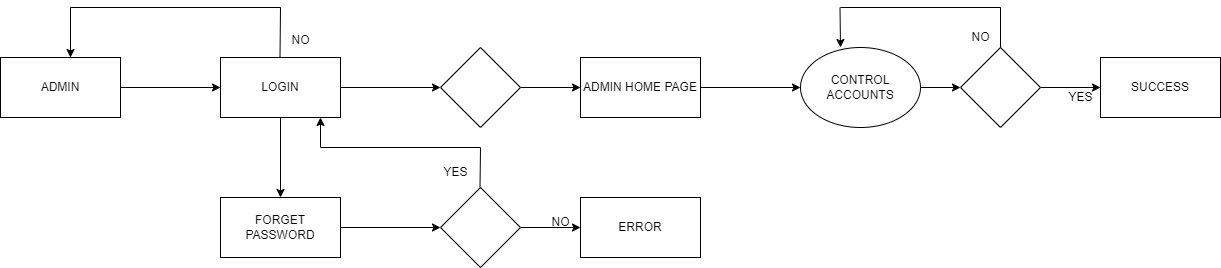

The diagram above was exported from draw.io. Its source (the exported page's mxGraphModel, read from the mxfile embedded in the PNG):
<mxGraphModel dx="880" dy="395" grid="1" gridSize="10" guides="1" tooltips="1" connect="1" arrows="1" fold="1" page="1" pageScale="1" pageWidth="1169" pageHeight="826" background="#ffffff" math="0" shadow="0">
  <root>
    <mxCell id="0" />
    <mxCell id="1" parent="0" />
    <mxCell id="ClWqj_ahAzXIcwvolqaW-43" value="" style="edgeStyle=orthogonalEdgeStyle;rounded=0;orthogonalLoop=1;jettySize=auto;html=1;" parent="1" source="ClWqj_ahAzXIcwvolqaW-41" edge="1">
      <mxGeometry relative="1" as="geometry">
        <mxPoint x="250" y="460" as="targetPoint" />
      </mxGeometry>
    </mxCell>
    <mxCell id="ClWqj_ahAzXIcwvolqaW-41" value="ADMIN" style="rounded=0;whiteSpace=wrap;html=1;" parent="1" vertex="1">
      <mxGeometry x="30" y="430" width="120" height="60" as="geometry" />
    </mxCell>
    <mxCell id="ClWqj_ahAzXIcwvolqaW-55" value="" style="edgeStyle=orthogonalEdgeStyle;rounded=0;orthogonalLoop=1;jettySize=auto;html=1;" parent="1" source="ClWqj_ahAzXIcwvolqaW-44" target="ClWqj_ahAzXIcwvolqaW-54" edge="1">
      <mxGeometry relative="1" as="geometry" />
    </mxCell>
    <mxCell id="ClWqj_ahAzXIcwvolqaW-57" value="" style="edgeStyle=orthogonalEdgeStyle;rounded=0;orthogonalLoop=1;jettySize=auto;html=1;" parent="1" source="ClWqj_ahAzXIcwvolqaW-44" target="ClWqj_ahAzXIcwvolqaW-56" edge="1">
      <mxGeometry relative="1" as="geometry" />
    </mxCell>
    <mxCell id="ClWqj_ahAzXIcwvolqaW-44" value="LOGIN" style="rounded=0;whiteSpace=wrap;html=1;" parent="1" vertex="1">
      <mxGeometry x="250" y="430" width="120" height="60" as="geometry" />
    </mxCell>
    <mxCell id="ClWqj_ahAzXIcwvolqaW-49" value="" style="endArrow=none;html=1;rounded=0;" parent="1" edge="1">
      <mxGeometry width="50" height="50" relative="1" as="geometry">
        <mxPoint x="309.5" y="430" as="sourcePoint" />
        <mxPoint x="310" y="380" as="targetPoint" />
      </mxGeometry>
    </mxCell>
    <mxCell id="ClWqj_ahAzXIcwvolqaW-50" value="" style="endArrow=none;html=1;rounded=0;" parent="1" edge="1">
      <mxGeometry width="50" height="50" relative="1" as="geometry">
        <mxPoint x="100" y="380" as="sourcePoint" />
        <mxPoint x="310" y="380" as="targetPoint" />
      </mxGeometry>
    </mxCell>
    <mxCell id="ClWqj_ahAzXIcwvolqaW-52" value="" style="endArrow=classic;html=1;rounded=0;" parent="1" edge="1">
      <mxGeometry width="50" height="50" relative="1" as="geometry">
        <mxPoint x="100" y="380" as="sourcePoint" />
        <mxPoint x="100" y="430" as="targetPoint" />
      </mxGeometry>
    </mxCell>
    <mxCell id="ClWqj_ahAzXIcwvolqaW-53" value="NO" style="text;html=1;align=center;verticalAlign=middle;resizable=0;points=[];autosize=1;strokeColor=none;fillColor=none;" parent="1" vertex="1">
      <mxGeometry x="310" y="398" width="40" height="30" as="geometry" />
    </mxCell>
    <mxCell id="ClWqj_ahAzXIcwvolqaW-71" value="" style="edgeStyle=orthogonalEdgeStyle;rounded=0;orthogonalLoop=1;jettySize=auto;html=1;" parent="1" source="ClWqj_ahAzXIcwvolqaW-54" target="ClWqj_ahAzXIcwvolqaW-70" edge="1">
      <mxGeometry relative="1" as="geometry" />
    </mxCell>
    <mxCell id="ClWqj_ahAzXIcwvolqaW-54" value="" style="rhombus;whiteSpace=wrap;html=1;fillColor=rgb(255, 255, 255);strokeColor=rgb(0, 0, 0);fontColor=rgb(0, 0, 0);rounded=0;" parent="1" vertex="1">
      <mxGeometry x="470" y="420" width="80" height="80" as="geometry" />
    </mxCell>
    <mxCell id="ClWqj_ahAzXIcwvolqaW-59" value="" style="edgeStyle=orthogonalEdgeStyle;rounded=0;orthogonalLoop=1;jettySize=auto;html=1;" parent="1" source="ClWqj_ahAzXIcwvolqaW-56" target="ClWqj_ahAzXIcwvolqaW-58" edge="1">
      <mxGeometry relative="1" as="geometry" />
    </mxCell>
    <mxCell id="ClWqj_ahAzXIcwvolqaW-56" value="FORGET PASSWORD" style="rounded=0;whiteSpace=wrap;html=1;fillColor=rgb(255, 255, 255);strokeColor=rgb(0, 0, 0);fontColor=rgb(0, 0, 0);" parent="1" vertex="1">
      <mxGeometry x="250" y="570" width="120" height="60" as="geometry" />
    </mxCell>
    <mxCell id="ClWqj_ahAzXIcwvolqaW-61" value="" style="edgeStyle=orthogonalEdgeStyle;rounded=0;orthogonalLoop=1;jettySize=auto;html=1;" parent="1" source="ClWqj_ahAzXIcwvolqaW-58" target="ClWqj_ahAzXIcwvolqaW-60" edge="1">
      <mxGeometry relative="1" as="geometry" />
    </mxCell>
    <mxCell id="ClWqj_ahAzXIcwvolqaW-58" value="" style="rhombus;whiteSpace=wrap;html=1;fillColor=rgb(255, 255, 255);strokeColor=rgb(0, 0, 0);fontColor=rgb(0, 0, 0);rounded=0;" parent="1" vertex="1">
      <mxGeometry x="470" y="560" width="80" height="80" as="geometry" />
    </mxCell>
    <mxCell id="ClWqj_ahAzXIcwvolqaW-60" value="ERROR" style="whiteSpace=wrap;html=1;fillColor=rgb(255, 255, 255);strokeColor=rgb(0, 0, 0);fontColor=rgb(0, 0, 0);rounded=0;" parent="1" vertex="1">
      <mxGeometry x="610" y="570" width="120" height="60" as="geometry" />
    </mxCell>
    <mxCell id="ClWqj_ahAzXIcwvolqaW-62" value="" style="endArrow=none;html=1;rounded=0;" parent="1" edge="1">
      <mxGeometry width="50" height="50" relative="1" as="geometry">
        <mxPoint x="509.5" y="560" as="sourcePoint" />
        <mxPoint x="510" y="520" as="targetPoint" />
      </mxGeometry>
    </mxCell>
    <mxCell id="ClWqj_ahAzXIcwvolqaW-63" value="" style="endArrow=none;html=1;rounded=0;" parent="1" edge="1">
      <mxGeometry width="50" height="50" relative="1" as="geometry">
        <mxPoint x="350" y="520" as="sourcePoint" />
        <mxPoint x="510" y="520" as="targetPoint" />
      </mxGeometry>
    </mxCell>
    <mxCell id="ClWqj_ahAzXIcwvolqaW-64" value="" style="endArrow=classic;html=1;rounded=0;" parent="1" edge="1">
      <mxGeometry width="50" height="50" relative="1" as="geometry">
        <mxPoint x="350" y="520" as="sourcePoint" />
        <mxPoint x="350" y="490" as="targetPoint" />
      </mxGeometry>
    </mxCell>
    <mxCell id="ClWqj_ahAzXIcwvolqaW-65" value="NO" style="text;html=1;align=center;verticalAlign=middle;resizable=0;points=[];autosize=1;strokeColor=none;fillColor=none;" parent="1" vertex="1">
      <mxGeometry x="570" y="580" width="40" height="30" as="geometry" />
    </mxCell>
    <mxCell id="ClWqj_ahAzXIcwvolqaW-67" value="YES" style="text;html=1;align=center;verticalAlign=middle;resizable=0;points=[];autosize=1;strokeColor=none;fillColor=none;" parent="1" vertex="1">
      <mxGeometry x="460" y="530" width="50" height="30" as="geometry" />
    </mxCell>
    <mxCell id="ClWqj_ahAzXIcwvolqaW-73" value="" style="edgeStyle=orthogonalEdgeStyle;rounded=0;orthogonalLoop=1;jettySize=auto;html=1;" parent="1" source="ClWqj_ahAzXIcwvolqaW-70" edge="1">
      <mxGeometry relative="1" as="geometry">
        <mxPoint x="830" y="460" as="targetPoint" />
      </mxGeometry>
    </mxCell>
    <mxCell id="ClWqj_ahAzXIcwvolqaW-70" value="ADMIN HOME PAGE" style="whiteSpace=wrap;html=1;fillColor=rgb(255, 255, 255);strokeColor=rgb(0, 0, 0);fontColor=rgb(0, 0, 0);rounded=0;" parent="1" vertex="1">
      <mxGeometry x="610" y="430" width="120" height="60" as="geometry" />
    </mxCell>
    <mxCell id="ClWqj_ahAzXIcwvolqaW-75" value="" style="edgeStyle=orthogonalEdgeStyle;rounded=0;orthogonalLoop=1;jettySize=auto;html=1;" parent="1" target="ClWqj_ahAzXIcwvolqaW-74" edge="1">
      <mxGeometry relative="1" as="geometry">
        <mxPoint x="910" y="460" as="sourcePoint" />
      </mxGeometry>
    </mxCell>
    <mxCell id="ClWqj_ahAzXIcwvolqaW-77" value="" style="edgeStyle=orthogonalEdgeStyle;rounded=0;orthogonalLoop=1;jettySize=auto;html=1;" parent="1" source="ClWqj_ahAzXIcwvolqaW-74" target="ClWqj_ahAzXIcwvolqaW-76" edge="1">
      <mxGeometry relative="1" as="geometry" />
    </mxCell>
    <mxCell id="ClWqj_ahAzXIcwvolqaW-74" value="" style="rhombus;whiteSpace=wrap;html=1;fillColor=rgb(255, 255, 255);strokeColor=rgb(0, 0, 0);fontColor=rgb(0, 0, 0);rounded=0;" parent="1" vertex="1">
      <mxGeometry x="990" y="420" width="80" height="80" as="geometry" />
    </mxCell>
    <mxCell id="ClWqj_ahAzXIcwvolqaW-76" value="SUCCESS" style="whiteSpace=wrap;html=1;fillColor=rgb(255, 255, 255);strokeColor=rgb(0, 0, 0);fontColor=rgb(0, 0, 0);rounded=0;" parent="1" vertex="1">
      <mxGeometry x="1130" y="430" width="120" height="60" as="geometry" />
    </mxCell>
    <mxCell id="ClWqj_ahAzXIcwvolqaW-78" value="" style="endArrow=none;html=1;rounded=0;exitX=0.5;exitY=0;exitDx=0;exitDy=0;" parent="1" source="ClWqj_ahAzXIcwvolqaW-74" edge="1">
      <mxGeometry width="50" height="50" relative="1" as="geometry">
        <mxPoint x="1030" y="413" as="sourcePoint" />
        <mxPoint x="1030" y="380" as="targetPoint" />
      </mxGeometry>
    </mxCell>
    <mxCell id="ClWqj_ahAzXIcwvolqaW-79" value="" style="endArrow=none;html=1;rounded=0;" parent="1" edge="1">
      <mxGeometry width="50" height="50" relative="1" as="geometry">
        <mxPoint x="870" y="380" as="sourcePoint" />
        <mxPoint x="1030" y="380" as="targetPoint" />
      </mxGeometry>
    </mxCell>
    <mxCell id="ClWqj_ahAzXIcwvolqaW-80" value="" style="endArrow=classic;html=1;rounded=0;" parent="1" edge="1">
      <mxGeometry width="50" height="50" relative="1" as="geometry">
        <mxPoint x="869.5" y="380" as="sourcePoint" />
        <mxPoint x="870" y="420" as="targetPoint" />
      </mxGeometry>
    </mxCell>
    <mxCell id="ClWqj_ahAzXIcwvolqaW-81" value="YES" style="text;html=1;align=center;verticalAlign=middle;resizable=0;points=[];autosize=1;strokeColor=none;fillColor=none;" parent="1" vertex="1">
      <mxGeometry x="1085" y="455" width="50" height="30" as="geometry" />
    </mxCell>
    <mxCell id="ClWqj_ahAzXIcwvolqaW-82" value="NO" style="text;html=1;align=center;verticalAlign=middle;resizable=0;points=[];autosize=1;strokeColor=none;fillColor=none;" parent="1" vertex="1">
      <mxGeometry x="990" y="395" width="40" height="30" as="geometry" />
    </mxCell>
    <mxCell id="rF8LkkeQq1OIu2e7408q-1" value="CONTROL ACCOUNTS" style="ellipse;whiteSpace=wrap;html=1;" vertex="1" parent="1">
      <mxGeometry x="830" y="420" width="120" height="80" as="geometry" />
    </mxCell>
  </root>
</mxGraphModel>